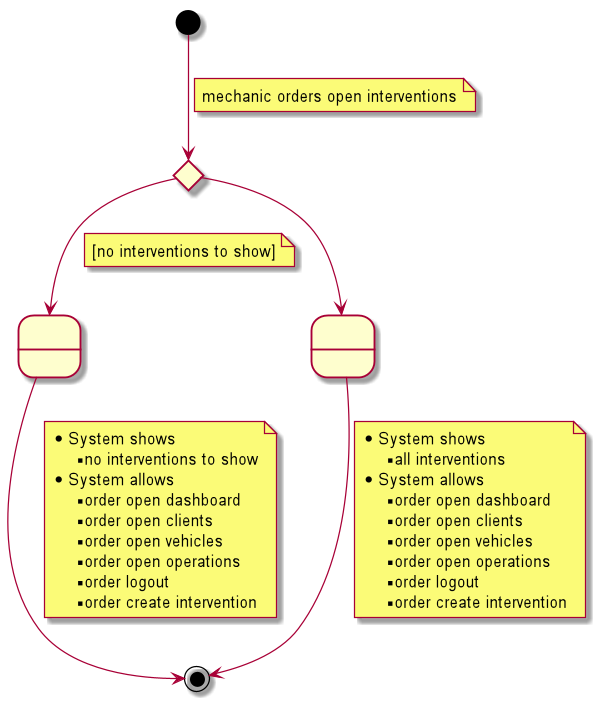

The diagram above was rendered by PlantUML. Its source (embedded in the PNG):
@startuml

state 1 <<choice>>
state 2 as " "
state 4 as " "

[*] --> 1
note on link
    mechanic orders open interventions
end note

1 --> 2
note on link
    [no interventions to show]
end note

1 --> 4

4 --> [*]
note on link
    * System shows
    ** all interventions
    * System allows
    ** order open dashboard
    ** order open clients
    ** order open vehicles
    ** order open operations
    ** order logout
    ** order create intervention
end note

2 --> [*]
note on link
    * System shows
    ** no interventions to show
    * System allows
    ** order open dashboard
    ** order open clients
    ** order open vehicles
    ** order open operations
    ** order logout
    ** order create intervention
end note

@enduml